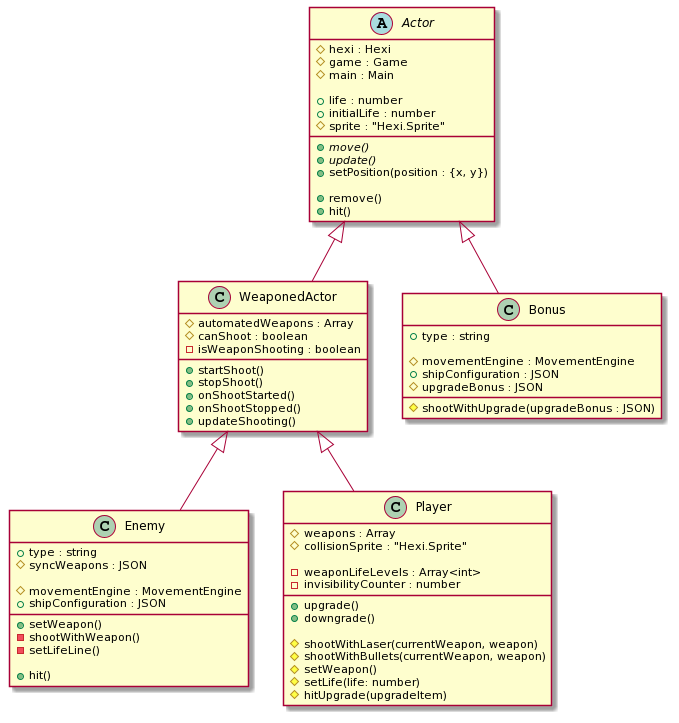

The diagram above was rendered by PlantUML. Its source (embedded in the PNG):
@startuml
abstract class Actor {
    # hexi : Hexi
    # game : Game
    # main : Main 

    + life : number
    + initialLife : number
    # sprite : "Hexi.Sprite"

    + {abstract} move()
    + {abstract} update()
    + setPosition(position : {x, y}) 

    + remove()  
    + hit()  
}

class WeaponedActor {
    # automatedWeapons : Array
    # canShoot : boolean
    - isWeaponShooting : boolean

    + startShoot()
    + stopShoot()  
    + onShootStarted()    
    + onShootStopped()    
    + updateShooting()    
}

class Enemy {
    + type : string
    # syncWeapons : JSON

    #movementEngine : MovementEngine
    +shipConfiguration : JSON

    + setWeapon()
    - shootWithWeapon()
    - setLifeLine()

        + hit()  
}

class Player {
    # weapons : Array
    # collisionSprite : "Hexi.Sprite"

    - weaponLifeLevels : Array<int>
    - invisibilityCounter : number

    + upgrade()
    + downgrade()

    # shootWithLaser(currentWeapon, weapon)
    # shootWithBullets(currentWeapon, weapon)
    # setWeapon()
    # setLife(life: number)
    # hitUpgrade(upgradeItem)
}

class Bonus {
    + type : string

    # movementEngine : MovementEngine
    + shipConfiguration : JSON
    # upgradeBonus : JSON

    # shootWithUpgrade(upgradeBonus : JSON)
}






Actor <|-- WeaponedActor 
WeaponedActor <|-- Enemy
WeaponedActor <|-- Player
Actor <|-- Bonus
@enduml